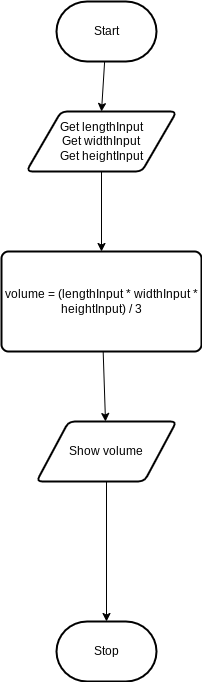

The diagram above was exported from draw.io. Its source (the exported page's mxGraphModel, read from the mxfile embedded in the PNG):
<mxGraphModel dx="1086" dy="692" grid="1" gridSize="10" guides="1" tooltips="1" connect="1" arrows="1" fold="1" page="1" pageScale="1" pageWidth="850" pageHeight="1100" math="0" shadow="0">
  <root>
    <mxCell id="0" />
    <mxCell id="1" parent="0" />
    <mxCell id="7" style="edgeStyle=none;html=1;entryX=0.5;entryY=0;entryDx=0;entryDy=0;" parent="1" source="2" target="4" edge="1">
      <mxGeometry relative="1" as="geometry" />
    </mxCell>
    <mxCell id="2" value="Start" style="strokeWidth=2;html=1;shape=mxgraph.flowchart.terminator;whiteSpace=wrap;" parent="1" vertex="1">
      <mxGeometry x="230" y="150" width="100" height="60" as="geometry" />
    </mxCell>
    <mxCell id="3" value="Stop" style="strokeWidth=2;html=1;shape=mxgraph.flowchart.terminator;whiteSpace=wrap;" parent="1" vertex="1">
      <mxGeometry x="230" y="770" width="100" height="60" as="geometry" />
    </mxCell>
    <mxCell id="12" style="edgeStyle=none;html=1;" parent="1" source="4" target="10" edge="1">
      <mxGeometry relative="1" as="geometry" />
    </mxCell>
    <mxCell id="4" value="Get lengthInput&lt;br&gt;Get widthInput&lt;br&gt;Get heightInput" style="shape=parallelogram;html=1;strokeWidth=2;perimeter=parallelogramPerimeter;whiteSpace=wrap;rounded=1;arcSize=12;size=0.23;" parent="1" vertex="1">
      <mxGeometry x="200" y="260" width="150" height="60" as="geometry" />
    </mxCell>
    <mxCell id="16" style="edgeStyle=none;html=1;" parent="1" source="10" target="14" edge="1">
      <mxGeometry relative="1" as="geometry" />
    </mxCell>
    <mxCell id="10" value="volume = (lengthInput * widthInput * heightInput) / 3" style="rounded=1;whiteSpace=wrap;html=1;absoluteArcSize=1;arcSize=14;strokeWidth=2;" parent="1" vertex="1">
      <mxGeometry x="175" y="400" width="200" height="100" as="geometry" />
    </mxCell>
    <mxCell id="17" style="edgeStyle=none;html=1;" parent="1" source="14" target="3" edge="1">
      <mxGeometry relative="1" as="geometry" />
    </mxCell>
    <mxCell id="14" value="Show volume" style="shape=parallelogram;html=1;strokeWidth=2;perimeter=parallelogramPerimeter;whiteSpace=wrap;rounded=1;arcSize=12;size=0.23;" parent="1" vertex="1">
      <mxGeometry x="210" y="570" width="140" height="60" as="geometry" />
    </mxCell>
  </root>
</mxGraphModel>